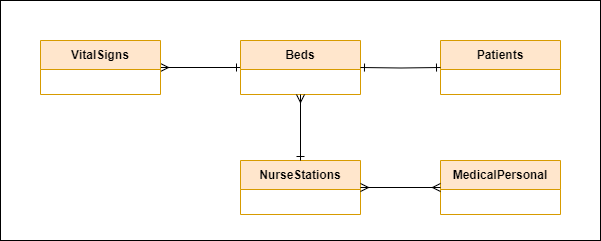

The diagram above was exported from draw.io. Its source (the exported page's mxGraphModel, read from the mxfile embedded in the PNG):
<mxGraphModel dx="1050" dy="629" grid="1" gridSize="10" guides="1" tooltips="1" connect="1" arrows="1" fold="1" page="1" pageScale="1" pageWidth="850" pageHeight="1100" math="0" shadow="0">
  <root>
    <mxCell id="0" />
    <mxCell id="1" parent="0" />
    <mxCell id="QeUmTAfyhVozrYkCaBef-1" value="" style="rounded=0;whiteSpace=wrap;html=1;" vertex="1" parent="1">
      <mxGeometry x="40" y="80" width="600" height="240" as="geometry" />
    </mxCell>
    <mxCell id="QeUmTAfyhVozrYkCaBef-2" style="edgeStyle=orthogonalEdgeStyle;rounded=0;orthogonalLoop=1;jettySize=auto;html=1;exitX=1;exitY=0.5;exitDx=0;exitDy=0;entryX=0;entryY=0.5;entryDx=0;entryDy=0;startArrow=ERmany;startFill=0;endArrow=ERone;endFill=0;" edge="1" parent="1" source="QeUmTAfyhVozrYkCaBef-3" target="QeUmTAfyhVozrYkCaBef-4">
      <mxGeometry relative="1" as="geometry" />
    </mxCell>
    <mxCell id="QeUmTAfyhVozrYkCaBef-3" value="VitalSigns" style="swimlane;fontStyle=1;align=center;verticalAlign=middle;childLayout=stackLayout;horizontal=1;startSize=29;horizontalStack=0;resizeParent=1;resizeParentMax=0;resizeLast=0;collapsible=0;marginBottom=0;html=1;whiteSpace=wrap;fillColor=#ffe6cc;strokeColor=#d79b00;" vertex="1" parent="1">
      <mxGeometry x="80" y="120" width="120" height="54" as="geometry" />
    </mxCell>
    <mxCell id="QeUmTAfyhVozrYkCaBef-4" value="Beds" style="swimlane;fontStyle=1;align=center;verticalAlign=middle;childLayout=stackLayout;horizontal=1;startSize=29;horizontalStack=0;resizeParent=1;resizeParentMax=0;resizeLast=0;collapsible=0;marginBottom=0;html=1;whiteSpace=wrap;fillColor=#ffe6cc;strokeColor=#d79b00;" vertex="1" parent="1">
      <mxGeometry x="280" y="120" width="120" height="54" as="geometry" />
    </mxCell>
    <mxCell id="QeUmTAfyhVozrYkCaBef-5" value="NurseStations" style="swimlane;fontStyle=1;align=center;verticalAlign=middle;childLayout=stackLayout;horizontal=1;startSize=29;horizontalStack=0;resizeParent=1;resizeParentMax=0;resizeLast=0;collapsible=0;marginBottom=0;html=1;whiteSpace=wrap;fillColor=#ffe6cc;strokeColor=#d79b00;" vertex="1" parent="1">
      <mxGeometry x="280" y="240" width="120" height="54" as="geometry" />
    </mxCell>
    <mxCell id="QeUmTAfyhVozrYkCaBef-6" style="edgeStyle=orthogonalEdgeStyle;rounded=0;orthogonalLoop=1;jettySize=auto;html=1;exitX=0.5;exitY=1;exitDx=0;exitDy=0;entryX=0.5;entryY=0;entryDx=0;entryDy=0;startArrow=ERmany;startFill=0;endArrow=ERone;endFill=0;" edge="1" parent="1" source="QeUmTAfyhVozrYkCaBef-4" target="QeUmTAfyhVozrYkCaBef-5">
      <mxGeometry relative="1" as="geometry">
        <mxPoint x="210" y="157" as="sourcePoint" />
        <mxPoint x="290" y="157" as="targetPoint" />
      </mxGeometry>
    </mxCell>
    <mxCell id="QeUmTAfyhVozrYkCaBef-7" value="MedicalPersonal" style="swimlane;fontStyle=1;align=center;verticalAlign=middle;childLayout=stackLayout;horizontal=1;startSize=29;horizontalStack=0;resizeParent=1;resizeParentMax=0;resizeLast=0;collapsible=0;marginBottom=0;html=1;whiteSpace=wrap;fillColor=#ffe6cc;strokeColor=#d79b00;" vertex="1" parent="1">
      <mxGeometry x="480" y="240" width="120" height="54" as="geometry" />
    </mxCell>
    <mxCell id="QeUmTAfyhVozrYkCaBef-8" value="Patients" style="swimlane;fontStyle=1;align=center;verticalAlign=middle;childLayout=stackLayout;horizontal=1;startSize=29;horizontalStack=0;resizeParent=1;resizeParentMax=0;resizeLast=0;collapsible=0;marginBottom=0;html=1;whiteSpace=wrap;fillColor=#ffe6cc;strokeColor=#d79b00;" vertex="1" parent="1">
      <mxGeometry x="480" y="120" width="120" height="54" as="geometry" />
    </mxCell>
    <mxCell id="QeUmTAfyhVozrYkCaBef-9" style="edgeStyle=orthogonalEdgeStyle;rounded=0;orthogonalLoop=1;jettySize=auto;html=1;entryX=0;entryY=0.5;entryDx=0;entryDy=0;startArrow=ERone;startFill=0;endArrow=ERone;endFill=0;" edge="1" parent="1" target="QeUmTAfyhVozrYkCaBef-8">
      <mxGeometry relative="1" as="geometry">
        <mxPoint x="400" y="147" as="sourcePoint" />
        <mxPoint x="290" y="157" as="targetPoint" />
      </mxGeometry>
    </mxCell>
    <mxCell id="QeUmTAfyhVozrYkCaBef-10" style="edgeStyle=orthogonalEdgeStyle;rounded=0;orthogonalLoop=1;jettySize=auto;html=1;exitX=1;exitY=0.5;exitDx=0;exitDy=0;entryX=0;entryY=0.5;entryDx=0;entryDy=0;startArrow=ERmany;startFill=0;endArrow=ERmany;endFill=0;" edge="1" parent="1" source="QeUmTAfyhVozrYkCaBef-5" target="QeUmTAfyhVozrYkCaBef-7">
      <mxGeometry relative="1" as="geometry">
        <mxPoint x="350" y="184" as="sourcePoint" />
        <mxPoint x="350" y="250" as="targetPoint" />
      </mxGeometry>
    </mxCell>
  </root>
</mxGraphModel>